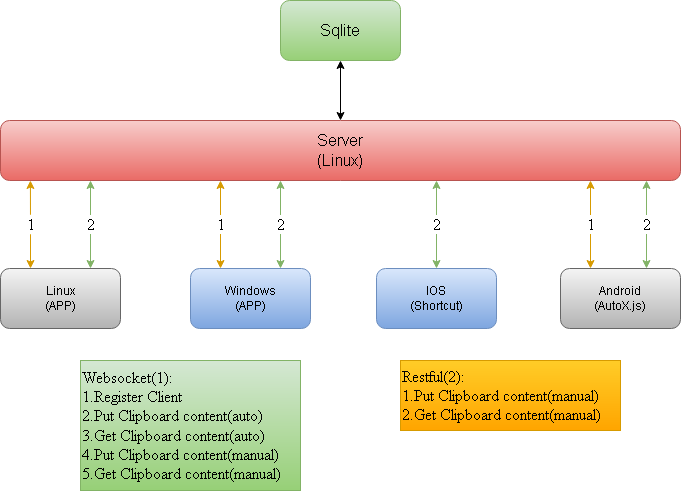

The diagram above was exported from draw.io. Its source (the exported page's mxGraphModel, read from the mxfile embedded in the PNG):
<mxGraphModel dx="1422" dy="861" grid="1" gridSize="10" guides="1" tooltips="1" connect="1" arrows="1" fold="1" page="1" pageScale="1" pageWidth="827" pageHeight="1169" math="0" shadow="0">
  <root>
    <mxCell id="0" />
    <mxCell id="1" parent="0" />
    <mxCell id="oUJAiiTwkas9NTzg41o_-1" value="Windows&lt;br&gt;(APP)" style="rounded=1;whiteSpace=wrap;html=1;fillColor=#dae8fc;gradientColor=#7ea6e0;strokeColor=#6c8ebf;sketch=0;" parent="1" vertex="1">
      <mxGeometry x="270" y="308" width="120" height="60" as="geometry" />
    </mxCell>
    <mxCell id="oUJAiiTwkas9NTzg41o_-2" value="IOS&lt;br&gt;(Shortcut)" style="rounded=1;whiteSpace=wrap;html=1;fillColor=#dae8fc;gradientColor=#7ea6e0;strokeColor=#6c8ebf;sketch=0;" parent="1" vertex="1">
      <mxGeometry x="456" y="308" width="120" height="60" as="geometry" />
    </mxCell>
    <mxCell id="oUJAiiTwkas9NTzg41o_-3" value="Android&lt;br&gt;(AutoX.js)" style="rounded=1;whiteSpace=wrap;html=1;fillColor=#f5f5f5;gradientColor=#b3b3b3;strokeColor=#666666;sketch=0;" parent="1" vertex="1">
      <mxGeometry x="640" y="308" width="120" height="60" as="geometry" />
    </mxCell>
    <mxCell id="S-dHyt4ijXa1pJsw2X92-1" value="Server&lt;br&gt;(Linux)" style="rounded=1;whiteSpace=wrap;html=1;fontSize=16;fillColor=#f8cecc;gradientColor=#ea6b66;strokeColor=#b85450;sketch=0;" parent="1" vertex="1">
      <mxGeometry x="80" y="160" width="680" height="60" as="geometry" />
    </mxCell>
    <mxCell id="H76ggJ6tskxSmAKsdT0L-4" style="edgeStyle=orthogonalEdgeStyle;rounded=1;sketch=0;jumpStyle=none;jumpSize=7;orthogonalLoop=1;jettySize=auto;html=1;exitX=0.5;exitY=1;exitDx=0;exitDy=0;fontSize=16;startArrow=classic;startFill=1;strokeWidth=1;" edge="1" parent="1" source="5LoaAJBVp9e2Mh6LV7Hm-1" target="S-dHyt4ijXa1pJsw2X92-1">
      <mxGeometry relative="1" as="geometry" />
    </mxCell>
    <mxCell id="5LoaAJBVp9e2Mh6LV7Hm-1" value="Sqlite" style="rounded=1;whiteSpace=wrap;html=1;fontSize=16;fillColor=#d5e8d4;gradientColor=#97d077;strokeColor=#82b366;sketch=0;" vertex="1" parent="1">
      <mxGeometry x="360" y="40" width="120" height="60" as="geometry" />
    </mxCell>
    <mxCell id="ua6w4-mdeel68B1daMoL-8" value="1" style="edgeStyle=orthogonalEdgeStyle;rounded=1;sketch=0;jumpStyle=none;jumpSize=7;orthogonalLoop=1;jettySize=auto;html=1;exitX=0.25;exitY=0;exitDx=0;exitDy=0;entryX=0.044;entryY=1;entryDx=0;entryDy=0;entryPerimeter=0;fontFamily=Times New Roman;fontSize=16;startArrow=classic;startFill=1;strokeWidth=1;fillColor=#ffcd28;gradientColor=#ffa500;strokeColor=#d79b00;" edge="1" parent="1" source="5LoaAJBVp9e2Mh6LV7Hm-2" target="S-dHyt4ijXa1pJsw2X92-1">
      <mxGeometry relative="1" as="geometry" />
    </mxCell>
    <mxCell id="5LoaAJBVp9e2Mh6LV7Hm-2" value="Linux&lt;br&gt;(APP)" style="rounded=1;whiteSpace=wrap;html=1;fillColor=#f5f5f5;gradientColor=#b3b3b3;strokeColor=#666666;sketch=0;" vertex="1" parent="1">
      <mxGeometry x="80" y="308" width="120" height="60" as="geometry" />
    </mxCell>
    <mxCell id="ua6w4-mdeel68B1daMoL-2" value="Websocket(1):&lt;br&gt;1.Register Client&lt;br&gt;2.Put Clipboard content(auto)&lt;br&gt;3.Get Clipboard content(auto)&lt;br&gt;4.Put Clipboard content(manual)&lt;br&gt;5.Get Clipboard content(manual)" style="text;html=1;align=left;verticalAlign=middle;resizable=0;points=[];autosize=1;fontSize=16;fontFamily=Times New Roman;fillColor=#d5e8d4;gradientColor=#97d077;strokeColor=#82b366;" vertex="1" parent="1">
      <mxGeometry x="160" y="400" width="220" height="130" as="geometry" />
    </mxCell>
    <mxCell id="ua6w4-mdeel68B1daMoL-4" value="Restful(2):&lt;br&gt;1.Put Clipboard content(manual)&lt;br&gt;2.Get Clipboard content(manual)" style="text;html=1;align=left;verticalAlign=middle;resizable=0;points=[];autosize=1;fontSize=16;fontFamily=Times New Roman;fillColor=#ffcd28;gradientColor=#ffa500;strokeColor=#d79b00;" vertex="1" parent="1">
      <mxGeometry x="480" y="400" width="220" height="70" as="geometry" />
    </mxCell>
    <mxCell id="ua6w4-mdeel68B1daMoL-9" value="2" style="edgeStyle=orthogonalEdgeStyle;rounded=1;sketch=0;jumpStyle=none;jumpSize=7;orthogonalLoop=1;jettySize=auto;html=1;exitX=0.75;exitY=0;exitDx=0;exitDy=0;fontFamily=Times New Roman;fontSize=16;startArrow=classic;startFill=1;strokeWidth=1;fillColor=#d5e8d4;gradientColor=#97d077;strokeColor=#82b366;" edge="1" parent="1" source="5LoaAJBVp9e2Mh6LV7Hm-2">
      <mxGeometry relative="1" as="geometry">
        <mxPoint x="120" y="370" as="sourcePoint" />
        <mxPoint x="170" y="220" as="targetPoint" />
      </mxGeometry>
    </mxCell>
    <mxCell id="ua6w4-mdeel68B1daMoL-10" value="1" style="edgeStyle=orthogonalEdgeStyle;rounded=1;sketch=0;jumpStyle=none;jumpSize=7;orthogonalLoop=1;jettySize=auto;html=1;fontFamily=Times New Roman;fontSize=16;startArrow=classic;startFill=1;strokeWidth=1;exitX=0.25;exitY=0;exitDx=0;exitDy=0;fillColor=#ffcd28;gradientColor=#ffa500;strokeColor=#d79b00;" edge="1" parent="1" source="oUJAiiTwkas9NTzg41o_-1">
      <mxGeometry relative="1" as="geometry">
        <mxPoint x="320" y="340" as="sourcePoint" />
        <mxPoint x="300" y="220" as="targetPoint" />
      </mxGeometry>
    </mxCell>
    <mxCell id="ua6w4-mdeel68B1daMoL-11" value="2" style="edgeStyle=orthogonalEdgeStyle;rounded=1;sketch=0;jumpStyle=none;jumpSize=7;orthogonalLoop=1;jettySize=auto;html=1;exitX=0.75;exitY=0;exitDx=0;exitDy=0;fontFamily=Times New Roman;fontSize=16;startArrow=classic;startFill=1;strokeWidth=1;fillColor=#d5e8d4;gradientColor=#97d077;strokeColor=#82b366;" edge="1" parent="1" source="oUJAiiTwkas9NTzg41o_-1">
      <mxGeometry relative="1" as="geometry">
        <mxPoint x="369.5" y="360" as="sourcePoint" />
        <mxPoint x="360" y="220" as="targetPoint" />
      </mxGeometry>
    </mxCell>
    <mxCell id="ua6w4-mdeel68B1daMoL-13" value="2" style="edgeStyle=orthogonalEdgeStyle;rounded=1;sketch=0;jumpStyle=none;jumpSize=7;orthogonalLoop=1;jettySize=auto;html=1;exitX=0.5;exitY=0;exitDx=0;exitDy=0;fontFamily=Times New Roman;fontSize=16;startArrow=classic;startFill=1;strokeWidth=1;fillColor=#d5e8d4;gradientColor=#97d077;strokeColor=#82b366;" edge="1" parent="1" source="oUJAiiTwkas9NTzg41o_-2">
      <mxGeometry relative="1" as="geometry">
        <mxPoint x="515.5" y="360" as="sourcePoint" />
        <mxPoint x="516" y="220" as="targetPoint" />
      </mxGeometry>
    </mxCell>
    <mxCell id="ua6w4-mdeel68B1daMoL-14" value="2" style="edgeStyle=orthogonalEdgeStyle;rounded=1;sketch=0;jumpStyle=none;jumpSize=7;orthogonalLoop=1;jettySize=auto;html=1;fontFamily=Times New Roman;fontSize=16;startArrow=classic;startFill=1;strokeWidth=1;fillColor=#d5e8d4;gradientColor=#97d077;strokeColor=#82b366;" edge="1" parent="1">
      <mxGeometry relative="1" as="geometry">
        <mxPoint x="726" y="308" as="sourcePoint" />
        <mxPoint x="726" y="220" as="targetPoint" />
      </mxGeometry>
    </mxCell>
    <mxCell id="vLHkzWxLm1O-lIWw20WM-1" value="1" style="edgeStyle=orthogonalEdgeStyle;rounded=1;sketch=0;jumpStyle=none;jumpSize=7;orthogonalLoop=1;jettySize=auto;html=1;fontFamily=Times New Roman;fontSize=16;startArrow=classic;startFill=1;strokeWidth=1;exitX=0.25;exitY=0;exitDx=0;exitDy=0;fillColor=#ffcd28;gradientColor=#ffa500;strokeColor=#d79b00;" edge="1" parent="1">
      <mxGeometry relative="1" as="geometry">
        <mxPoint x="670" y="308" as="sourcePoint" />
        <mxPoint x="670" y="220" as="targetPoint" />
      </mxGeometry>
    </mxCell>
  </root>
</mxGraphModel>